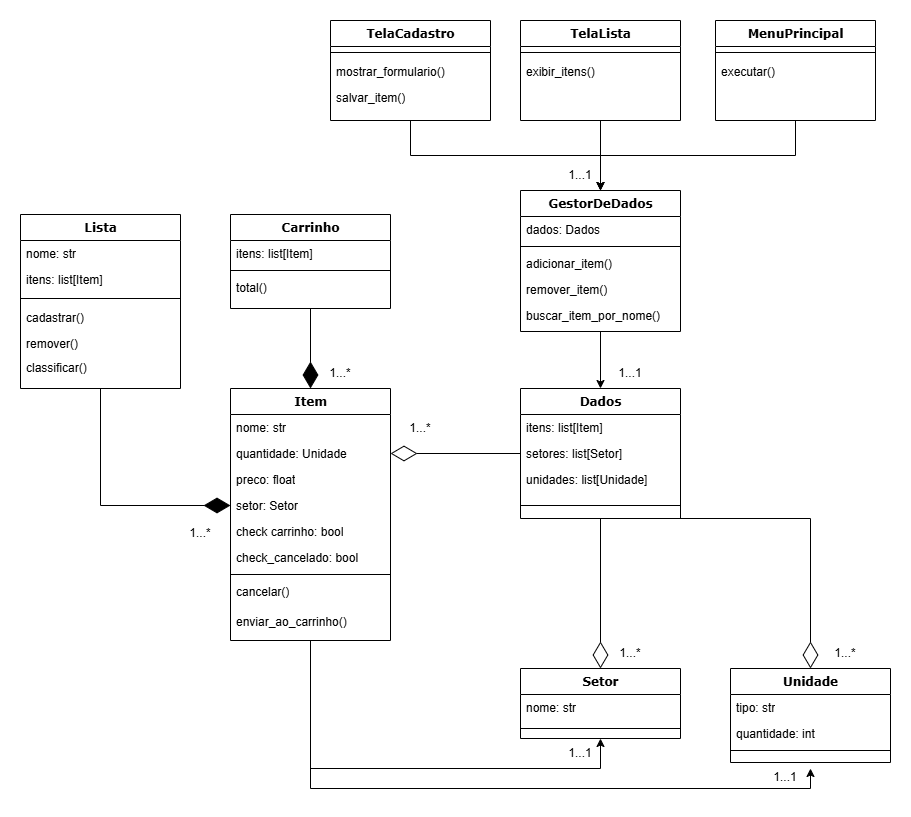

The diagram above was exported from draw.io. Its source (the exported page's mxGraphModel, read from the mxfile embedded in the PNG):
<mxGraphModel dx="1554" dy="815" grid="1" gridSize="10" guides="1" tooltips="1" connect="1" arrows="1" fold="1" page="1" pageScale="1" pageWidth="1100" pageHeight="850" background="none" math="0" shadow="0">
  <root>
    <mxCell id="0" />
    <mxCell id="1" parent="0" />
    <mxCell id="594cQrKJLGTSyByHRU0r-79" style="edgeStyle=orthogonalEdgeStyle;rounded=0;orthogonalLoop=1;jettySize=auto;html=1;" edge="1" parent="1" source="235556782a83e6d0-1">
      <mxGeometry relative="1" as="geometry">
        <mxPoint x="930" y="780" as="targetPoint" />
        <Array as="points">
          <mxPoint x="430" y="800" />
          <mxPoint x="930" y="800" />
        </Array>
      </mxGeometry>
    </mxCell>
    <mxCell id="594cQrKJLGTSyByHRU0r-81" style="edgeStyle=orthogonalEdgeStyle;rounded=0;orthogonalLoop=1;jettySize=auto;html=1;exitX=0.5;exitY=1;exitDx=0;exitDy=0;" edge="1" parent="1" source="235556782a83e6d0-1">
      <mxGeometry relative="1" as="geometry">
        <mxPoint x="720" y="750" as="targetPoint" />
        <Array as="points">
          <mxPoint x="430" y="780" />
          <mxPoint x="720" y="780" />
        </Array>
      </mxGeometry>
    </mxCell>
    <mxCell id="235556782a83e6d0-1" value="Item" style="swimlane;html=1;fontStyle=1;align=center;verticalAlign=top;childLayout=stackLayout;horizontal=1;startSize=26;horizontalStack=0;resizeParent=1;resizeLast=0;collapsible=1;marginBottom=0;swimlaneFillColor=#ffffff;rounded=0;shadow=0;comic=0;labelBackgroundColor=none;strokeWidth=1;fillColor=none;fontFamily=Verdana;fontSize=12" parent="1" vertex="1">
      <mxGeometry x="350" y="400" width="160" height="252" as="geometry" />
    </mxCell>
    <mxCell id="235556782a83e6d0-2" value="nome: str" style="text;html=1;strokeColor=none;fillColor=none;align=left;verticalAlign=top;spacingLeft=4;spacingRight=4;whiteSpace=wrap;overflow=hidden;rotatable=0;points=[[0,0.5],[1,0.5]];portConstraint=eastwest;" parent="235556782a83e6d0-1" vertex="1">
      <mxGeometry y="26" width="160" height="26" as="geometry" />
    </mxCell>
    <mxCell id="235556782a83e6d0-3" value="quantidade: Unidade" style="text;html=1;strokeColor=none;fillColor=none;align=left;verticalAlign=top;spacingLeft=4;spacingRight=4;whiteSpace=wrap;overflow=hidden;rotatable=0;points=[[0,0.5],[1,0.5]];portConstraint=eastwest;" parent="235556782a83e6d0-1" vertex="1">
      <mxGeometry y="52" width="160" height="26" as="geometry" />
    </mxCell>
    <mxCell id="235556782a83e6d0-5" value="preco: float" style="text;html=1;strokeColor=none;fillColor=none;align=left;verticalAlign=top;spacingLeft=4;spacingRight=4;whiteSpace=wrap;overflow=hidden;rotatable=0;points=[[0,0.5],[1,0.5]];portConstraint=eastwest;" parent="235556782a83e6d0-1" vertex="1">
      <mxGeometry y="78" width="160" height="26" as="geometry" />
    </mxCell>
    <mxCell id="594cQrKJLGTSyByHRU0r-30" value="setor: Setor" style="text;html=1;strokeColor=none;fillColor=none;align=left;verticalAlign=top;spacingLeft=4;spacingRight=4;whiteSpace=wrap;overflow=hidden;rotatable=0;points=[[0,0.5],[1,0.5]];portConstraint=eastwest;" vertex="1" parent="235556782a83e6d0-1">
      <mxGeometry y="104" width="160" height="26" as="geometry" />
    </mxCell>
    <mxCell id="594cQrKJLGTSyByHRU0r-38" value="check carrinho: bool" style="text;html=1;strokeColor=none;fillColor=none;align=left;verticalAlign=top;spacingLeft=4;spacingRight=4;whiteSpace=wrap;overflow=hidden;rotatable=0;points=[[0,0.5],[1,0.5]];portConstraint=eastwest;" vertex="1" parent="235556782a83e6d0-1">
      <mxGeometry y="130" width="160" height="26" as="geometry" />
    </mxCell>
    <mxCell id="594cQrKJLGTSyByHRU0r-39" value="check_cancelado: bool" style="text;html=1;strokeColor=none;fillColor=none;align=left;verticalAlign=top;spacingLeft=4;spacingRight=4;whiteSpace=wrap;overflow=hidden;rotatable=0;points=[[0,0.5],[1,0.5]];portConstraint=eastwest;" vertex="1" parent="235556782a83e6d0-1">
      <mxGeometry y="156" width="160" height="26" as="geometry" />
    </mxCell>
    <mxCell id="235556782a83e6d0-6" value="" style="line;html=1;strokeWidth=1;fillColor=none;align=left;verticalAlign=middle;spacingTop=-1;spacingLeft=3;spacingRight=3;rotatable=0;labelPosition=right;points=[];portConstraint=eastwest;" parent="235556782a83e6d0-1" vertex="1">
      <mxGeometry y="182" width="160" height="8" as="geometry" />
    </mxCell>
    <mxCell id="235556782a83e6d0-7" value="cancelar()" style="text;html=1;strokeColor=none;fillColor=none;align=left;verticalAlign=top;spacingLeft=4;spacingRight=4;whiteSpace=wrap;overflow=hidden;rotatable=0;points=[[0,0.5],[1,0.5]];portConstraint=eastwest;" parent="235556782a83e6d0-1" vertex="1">
      <mxGeometry y="190" width="160" height="30" as="geometry" />
    </mxCell>
    <mxCell id="594cQrKJLGTSyByHRU0r-40" value="enviar_ao_carrinho()" style="text;html=1;strokeColor=none;fillColor=none;align=left;verticalAlign=top;spacingLeft=4;spacingRight=4;whiteSpace=wrap;overflow=hidden;rotatable=0;points=[[0,0.5],[1,0.5]];portConstraint=eastwest;" vertex="1" parent="235556782a83e6d0-1">
      <mxGeometry y="220" width="160" height="26" as="geometry" />
    </mxCell>
    <mxCell id="78961159f06e98e8-17" value="Setor" style="swimlane;html=1;fontStyle=1;align=center;verticalAlign=top;childLayout=stackLayout;horizontal=1;startSize=26;horizontalStack=0;resizeParent=1;resizeLast=0;collapsible=1;marginBottom=0;swimlaneFillColor=#ffffff;rounded=0;shadow=0;comic=0;labelBackgroundColor=none;strokeWidth=1;fillColor=none;fontFamily=Verdana;fontSize=12" parent="1" vertex="1">
      <mxGeometry x="640" y="680" width="160" height="70" as="geometry" />
    </mxCell>
    <mxCell id="78961159f06e98e8-23" value="nome: str" style="text;html=1;strokeColor=none;fillColor=none;align=left;verticalAlign=top;spacingLeft=4;spacingRight=4;whiteSpace=wrap;overflow=hidden;rotatable=0;points=[[0,0.5],[1,0.5]];portConstraint=eastwest;" parent="78961159f06e98e8-17" vertex="1">
      <mxGeometry y="26" width="160" height="24" as="geometry" />
    </mxCell>
    <mxCell id="78961159f06e98e8-19" value="" style="line;html=1;strokeWidth=1;fillColor=none;align=left;verticalAlign=middle;spacingTop=-1;spacingLeft=3;spacingRight=3;rotatable=0;labelPosition=right;points=[];portConstraint=eastwest;" parent="78961159f06e98e8-17" vertex="1">
      <mxGeometry y="50" width="160" height="20" as="geometry" />
    </mxCell>
    <mxCell id="78961159f06e98e8-43" value="Unidade" style="swimlane;html=1;fontStyle=1;align=center;verticalAlign=top;childLayout=stackLayout;horizontal=1;startSize=26;horizontalStack=0;resizeParent=1;resizeLast=0;collapsible=1;marginBottom=0;swimlaneFillColor=#ffffff;rounded=0;shadow=0;comic=0;labelBackgroundColor=none;strokeWidth=1;fillColor=none;fontFamily=Verdana;fontSize=12" parent="1" vertex="1">
      <mxGeometry x="850" y="680" width="160" height="94" as="geometry" />
    </mxCell>
    <mxCell id="78961159f06e98e8-44" value="tipo: str" style="text;html=1;strokeColor=none;fillColor=none;align=left;verticalAlign=top;spacingLeft=4;spacingRight=4;whiteSpace=wrap;overflow=hidden;rotatable=0;points=[[0,0.5],[1,0.5]];portConstraint=eastwest;" parent="78961159f06e98e8-43" vertex="1">
      <mxGeometry y="26" width="160" height="26" as="geometry" />
    </mxCell>
    <mxCell id="78961159f06e98e8-45" value="quantidade: int" style="text;html=1;strokeColor=none;fillColor=none;align=left;verticalAlign=top;spacingLeft=4;spacingRight=4;whiteSpace=wrap;overflow=hidden;rotatable=0;points=[[0,0.5],[1,0.5]];portConstraint=eastwest;" parent="78961159f06e98e8-43" vertex="1">
      <mxGeometry y="52" width="160" height="26" as="geometry" />
    </mxCell>
    <mxCell id="78961159f06e98e8-51" value="" style="line;html=1;strokeWidth=1;fillColor=none;align=left;verticalAlign=middle;spacingTop=-1;spacingLeft=3;spacingRight=3;rotatable=0;labelPosition=right;points=[];portConstraint=eastwest;" parent="78961159f06e98e8-43" vertex="1">
      <mxGeometry y="78" width="160" height="8" as="geometry" />
    </mxCell>
    <mxCell id="78961159f06e98e8-69" value="Lista" style="swimlane;html=1;fontStyle=1;align=center;verticalAlign=top;childLayout=stackLayout;horizontal=1;startSize=26;horizontalStack=0;resizeParent=1;resizeLast=0;collapsible=1;marginBottom=0;swimlaneFillColor=#ffffff;rounded=0;shadow=0;comic=0;labelBackgroundColor=none;strokeWidth=1;fillColor=none;fontFamily=Verdana;fontSize=12" parent="1" vertex="1">
      <mxGeometry x="140" y="226" width="160" height="174" as="geometry" />
    </mxCell>
    <mxCell id="78961159f06e98e8-70" value="nome: str" style="text;html=1;strokeColor=none;fillColor=none;align=left;verticalAlign=top;spacingLeft=4;spacingRight=4;whiteSpace=wrap;overflow=hidden;rotatable=0;points=[[0,0.5],[1,0.5]];portConstraint=eastwest;" parent="78961159f06e98e8-69" vertex="1">
      <mxGeometry y="26" width="160" height="26" as="geometry" />
    </mxCell>
    <mxCell id="594cQrKJLGTSyByHRU0r-11" value="itens: list[Item]" style="text;html=1;strokeColor=none;fillColor=none;align=left;verticalAlign=top;spacingLeft=4;spacingRight=4;whiteSpace=wrap;overflow=hidden;rotatable=0;points=[[0,0.5],[1,0.5]];portConstraint=eastwest;" vertex="1" parent="78961159f06e98e8-69">
      <mxGeometry y="52" width="160" height="26" as="geometry" />
    </mxCell>
    <mxCell id="78961159f06e98e8-77" value="" style="line;html=1;strokeWidth=1;fillColor=none;align=left;verticalAlign=middle;spacingTop=-1;spacingLeft=3;spacingRight=3;rotatable=0;labelPosition=right;points=[];portConstraint=eastwest;" parent="78961159f06e98e8-69" vertex="1">
      <mxGeometry y="78" width="160" height="12" as="geometry" />
    </mxCell>
    <mxCell id="594cQrKJLGTSyByHRU0r-12" value="cadastrar()" style="text;html=1;strokeColor=none;fillColor=none;align=left;verticalAlign=top;spacingLeft=4;spacingRight=4;whiteSpace=wrap;overflow=hidden;rotatable=0;points=[[0,0.5],[1,0.5]];portConstraint=eastwest;" vertex="1" parent="78961159f06e98e8-69">
      <mxGeometry y="90" width="160" height="26" as="geometry" />
    </mxCell>
    <mxCell id="594cQrKJLGTSyByHRU0r-13" value="remover()" style="text;html=1;strokeColor=none;fillColor=none;align=left;verticalAlign=top;spacingLeft=4;spacingRight=4;whiteSpace=wrap;overflow=hidden;rotatable=0;points=[[0,0.5],[1,0.5]];portConstraint=eastwest;" vertex="1" parent="78961159f06e98e8-69">
      <mxGeometry y="116" width="160" height="24" as="geometry" />
    </mxCell>
    <mxCell id="594cQrKJLGTSyByHRU0r-26" value="classificar()" style="text;html=1;strokeColor=none;fillColor=none;align=left;verticalAlign=top;spacingLeft=4;spacingRight=4;whiteSpace=wrap;overflow=hidden;rotatable=0;points=[[0,0.5],[1,0.5]];portConstraint=eastwest;" vertex="1" parent="78961159f06e98e8-69">
      <mxGeometry y="140" width="160" height="30" as="geometry" />
    </mxCell>
    <mxCell id="78961159f06e98e8-82" value="Dados" style="swimlane;html=1;fontStyle=1;align=center;verticalAlign=top;childLayout=stackLayout;horizontal=1;startSize=26;horizontalStack=0;resizeParent=1;resizeLast=0;collapsible=1;marginBottom=0;swimlaneFillColor=#ffffff;rounded=0;shadow=0;comic=0;labelBackgroundColor=none;strokeWidth=1;fillColor=none;fontFamily=Verdana;fontSize=12" parent="1" vertex="1">
      <mxGeometry x="640" y="400" width="160" height="130" as="geometry" />
    </mxCell>
    <mxCell id="78961159f06e98e8-84" value="itens: list[Item]" style="text;html=1;strokeColor=none;fillColor=none;align=left;verticalAlign=top;spacingLeft=4;spacingRight=4;whiteSpace=wrap;overflow=hidden;rotatable=0;points=[[0,0.5],[1,0.5]];portConstraint=eastwest;" parent="78961159f06e98e8-82" vertex="1">
      <mxGeometry y="26" width="160" height="26" as="geometry" />
    </mxCell>
    <mxCell id="78961159f06e98e8-89" value="setores: list[Setor]" style="text;html=1;strokeColor=none;fillColor=none;align=left;verticalAlign=top;spacingLeft=4;spacingRight=4;whiteSpace=wrap;overflow=hidden;rotatable=0;points=[[0,0.5],[1,0.5]];portConstraint=eastwest;" parent="78961159f06e98e8-82" vertex="1">
      <mxGeometry y="52" width="160" height="26" as="geometry" />
    </mxCell>
    <mxCell id="594cQrKJLGTSyByHRU0r-27" value="unidades: list[Unidade]" style="text;html=1;strokeColor=none;fillColor=none;align=left;verticalAlign=top;spacingLeft=4;spacingRight=4;whiteSpace=wrap;overflow=hidden;rotatable=0;points=[[0,0.5],[1,0.5]];portConstraint=eastwest;" vertex="1" parent="78961159f06e98e8-82">
      <mxGeometry y="78" width="160" height="26" as="geometry" />
    </mxCell>
    <mxCell id="78961159f06e98e8-90" value="" style="line;html=1;strokeWidth=1;fillColor=none;align=left;verticalAlign=middle;spacingTop=-1;spacingLeft=3;spacingRight=3;rotatable=0;labelPosition=right;points=[];portConstraint=eastwest;" parent="78961159f06e98e8-82" vertex="1">
      <mxGeometry y="104" width="160" height="26" as="geometry" />
    </mxCell>
    <mxCell id="594cQrKJLGTSyByHRU0r-69" style="edgeStyle=orthogonalEdgeStyle;rounded=0;orthogonalLoop=1;jettySize=auto;html=1;entryX=0.5;entryY=0;entryDx=0;entryDy=0;" edge="1" parent="1" source="78961159f06e98e8-95" target="78961159f06e98e8-82">
      <mxGeometry relative="1" as="geometry" />
    </mxCell>
    <mxCell id="78961159f06e98e8-95" value="GestorDeDados" style="swimlane;html=1;fontStyle=1;align=center;verticalAlign=top;childLayout=stackLayout;horizontal=1;startSize=26;horizontalStack=0;resizeParent=1;resizeLast=0;collapsible=1;marginBottom=0;swimlaneFillColor=#ffffff;rounded=0;shadow=0;comic=0;labelBackgroundColor=none;strokeWidth=1;fillColor=none;fontFamily=Verdana;fontSize=12" parent="1" vertex="1">
      <mxGeometry x="640" y="202" width="160" height="141" as="geometry" />
    </mxCell>
    <mxCell id="78961159f06e98e8-96" value="dados: Dados" style="text;html=1;strokeColor=none;fillColor=none;align=left;verticalAlign=top;spacingLeft=4;spacingRight=4;whiteSpace=wrap;overflow=hidden;rotatable=0;points=[[0,0.5],[1,0.5]];portConstraint=eastwest;" parent="78961159f06e98e8-95" vertex="1">
      <mxGeometry y="26" width="160" height="26" as="geometry" />
    </mxCell>
    <mxCell id="78961159f06e98e8-103" value="" style="line;html=1;strokeWidth=1;fillColor=none;align=left;verticalAlign=middle;spacingTop=-1;spacingLeft=3;spacingRight=3;rotatable=0;labelPosition=right;points=[];portConstraint=eastwest;" parent="78961159f06e98e8-95" vertex="1">
      <mxGeometry y="52" width="160" height="8" as="geometry" />
    </mxCell>
    <mxCell id="78961159f06e98e8-104" value="adicionar_item()" style="text;html=1;strokeColor=none;fillColor=none;align=left;verticalAlign=top;spacingLeft=4;spacingRight=4;whiteSpace=wrap;overflow=hidden;rotatable=0;points=[[0,0.5],[1,0.5]];portConstraint=eastwest;" parent="78961159f06e98e8-95" vertex="1">
      <mxGeometry y="60" width="160" height="26" as="geometry" />
    </mxCell>
    <mxCell id="b94bc138ca980ef-5" value="remover_item()" style="text;html=1;strokeColor=none;fillColor=none;align=left;verticalAlign=top;spacingLeft=4;spacingRight=4;whiteSpace=wrap;overflow=hidden;rotatable=0;points=[[0,0.5],[1,0.5]];portConstraint=eastwest;" parent="78961159f06e98e8-95" vertex="1">
      <mxGeometry y="86" width="160" height="26" as="geometry" />
    </mxCell>
    <mxCell id="594cQrKJLGTSyByHRU0r-42" value="buscar_item_por_nome()" style="text;html=1;strokeColor=none;fillColor=none;align=left;verticalAlign=top;spacingLeft=4;spacingRight=4;whiteSpace=wrap;overflow=hidden;rotatable=0;points=[[0,0.5],[1,0.5]];portConstraint=eastwest;" vertex="1" parent="78961159f06e98e8-95">
      <mxGeometry y="112" width="160" height="26" as="geometry" />
    </mxCell>
    <mxCell id="78961159f06e98e8-108" value="Carrinho" style="swimlane;html=1;fontStyle=1;align=center;verticalAlign=top;childLayout=stackLayout;horizontal=1;startSize=26;horizontalStack=0;resizeParent=1;resizeLast=0;collapsible=1;marginBottom=0;swimlaneFillColor=#ffffff;rounded=0;shadow=0;comic=0;labelBackgroundColor=none;strokeWidth=1;fillColor=none;fontFamily=Verdana;fontSize=12" parent="1" vertex="1">
      <mxGeometry x="350" y="226" width="160" height="94" as="geometry" />
    </mxCell>
    <mxCell id="78961159f06e98e8-110" value="itens: list[Item]" style="text;html=1;strokeColor=none;fillColor=none;align=left;verticalAlign=top;spacingLeft=4;spacingRight=4;whiteSpace=wrap;overflow=hidden;rotatable=0;points=[[0,0.5],[1,0.5]];portConstraint=eastwest;" parent="78961159f06e98e8-108" vertex="1">
      <mxGeometry y="26" width="160" height="26" as="geometry" />
    </mxCell>
    <mxCell id="78961159f06e98e8-116" value="" style="line;html=1;strokeWidth=1;fillColor=none;align=left;verticalAlign=middle;spacingTop=-1;spacingLeft=3;spacingRight=3;rotatable=0;labelPosition=right;points=[];portConstraint=eastwest;" parent="78961159f06e98e8-108" vertex="1">
      <mxGeometry y="52" width="160" height="8" as="geometry" />
    </mxCell>
    <mxCell id="78961159f06e98e8-117" value="total()" style="text;html=1;strokeColor=none;fillColor=none;align=left;verticalAlign=top;spacingLeft=4;spacingRight=4;whiteSpace=wrap;overflow=hidden;rotatable=0;points=[[0,0.5],[1,0.5]];portConstraint=eastwest;" parent="78961159f06e98e8-108" vertex="1">
      <mxGeometry y="60" width="160" height="26" as="geometry" />
    </mxCell>
    <mxCell id="594cQrKJLGTSyByHRU0r-67" style="edgeStyle=orthogonalEdgeStyle;rounded=0;orthogonalLoop=1;jettySize=auto;html=1;exitX=0.5;exitY=1;exitDx=0;exitDy=0;entryX=0.5;entryY=0;entryDx=0;entryDy=0;" edge="1" parent="1" source="594cQrKJLGTSyByHRU0r-48" target="78961159f06e98e8-95">
      <mxGeometry relative="1" as="geometry" />
    </mxCell>
    <mxCell id="594cQrKJLGTSyByHRU0r-48" value="TelaCadastro" style="swimlane;html=1;fontStyle=1;align=center;verticalAlign=top;childLayout=stackLayout;horizontal=1;startSize=26;horizontalStack=0;resizeParent=1;resizeLast=0;collapsible=1;marginBottom=0;swimlaneFillColor=#ffffff;rounded=0;shadow=0;comic=0;labelBackgroundColor=none;strokeWidth=1;fillColor=none;fontFamily=Verdana;fontSize=12" vertex="1" parent="1">
      <mxGeometry x="450" y="32" width="160" height="100" as="geometry" />
    </mxCell>
    <mxCell id="594cQrKJLGTSyByHRU0r-51" value="" style="line;html=1;strokeWidth=1;fillColor=none;align=left;verticalAlign=middle;spacingTop=-1;spacingLeft=3;spacingRight=3;rotatable=0;labelPosition=right;points=[];portConstraint=eastwest;" vertex="1" parent="594cQrKJLGTSyByHRU0r-48">
      <mxGeometry y="26" width="160" height="12" as="geometry" />
    </mxCell>
    <mxCell id="594cQrKJLGTSyByHRU0r-52" value="mostrar_formulario()" style="text;html=1;strokeColor=none;fillColor=none;align=left;verticalAlign=top;spacingLeft=4;spacingRight=4;whiteSpace=wrap;overflow=hidden;rotatable=0;points=[[0,0.5],[1,0.5]];portConstraint=eastwest;" vertex="1" parent="594cQrKJLGTSyByHRU0r-48">
      <mxGeometry y="38" width="160" height="26" as="geometry" />
    </mxCell>
    <mxCell id="594cQrKJLGTSyByHRU0r-53" value="salvar_item()" style="text;html=1;strokeColor=none;fillColor=none;align=left;verticalAlign=top;spacingLeft=4;spacingRight=4;whiteSpace=wrap;overflow=hidden;rotatable=0;points=[[0,0.5],[1,0.5]];portConstraint=eastwest;" vertex="1" parent="594cQrKJLGTSyByHRU0r-48">
      <mxGeometry y="64" width="160" height="24" as="geometry" />
    </mxCell>
    <mxCell id="594cQrKJLGTSyByHRU0r-65" style="edgeStyle=orthogonalEdgeStyle;rounded=0;orthogonalLoop=1;jettySize=auto;html=1;exitX=0.5;exitY=1;exitDx=0;exitDy=0;entryX=0.5;entryY=0;entryDx=0;entryDy=0;" edge="1" parent="1" source="594cQrKJLGTSyByHRU0r-55" target="78961159f06e98e8-95">
      <mxGeometry relative="1" as="geometry" />
    </mxCell>
    <mxCell id="594cQrKJLGTSyByHRU0r-55" value="TelaLista" style="swimlane;html=1;fontStyle=1;align=center;verticalAlign=top;childLayout=stackLayout;horizontal=1;startSize=26;horizontalStack=0;resizeParent=1;resizeLast=0;collapsible=1;marginBottom=0;swimlaneFillColor=#ffffff;rounded=0;shadow=0;comic=0;labelBackgroundColor=none;strokeWidth=1;fillColor=none;fontFamily=Verdana;fontSize=12" vertex="1" parent="1">
      <mxGeometry x="640" y="32" width="160" height="100" as="geometry" />
    </mxCell>
    <mxCell id="594cQrKJLGTSyByHRU0r-56" value="" style="line;html=1;strokeWidth=1;fillColor=none;align=left;verticalAlign=middle;spacingTop=-1;spacingLeft=3;spacingRight=3;rotatable=0;labelPosition=right;points=[];portConstraint=eastwest;" vertex="1" parent="594cQrKJLGTSyByHRU0r-55">
      <mxGeometry y="26" width="160" height="12" as="geometry" />
    </mxCell>
    <mxCell id="594cQrKJLGTSyByHRU0r-57" value="exibir_itens()" style="text;html=1;strokeColor=none;fillColor=none;align=left;verticalAlign=top;spacingLeft=4;spacingRight=4;whiteSpace=wrap;overflow=hidden;rotatable=0;points=[[0,0.5],[1,0.5]];portConstraint=eastwest;" vertex="1" parent="594cQrKJLGTSyByHRU0r-55">
      <mxGeometry y="38" width="160" height="26" as="geometry" />
    </mxCell>
    <mxCell id="594cQrKJLGTSyByHRU0r-66" style="edgeStyle=orthogonalEdgeStyle;rounded=0;orthogonalLoop=1;jettySize=auto;html=1;exitX=0.5;exitY=1;exitDx=0;exitDy=0;entryX=0.5;entryY=0;entryDx=0;entryDy=0;" edge="1" parent="1" source="594cQrKJLGTSyByHRU0r-59" target="78961159f06e98e8-95">
      <mxGeometry relative="1" as="geometry" />
    </mxCell>
    <mxCell id="594cQrKJLGTSyByHRU0r-59" value="MenuPrincipal" style="swimlane;html=1;fontStyle=1;align=center;verticalAlign=top;childLayout=stackLayout;horizontal=1;startSize=26;horizontalStack=0;resizeParent=1;resizeLast=0;collapsible=1;marginBottom=0;swimlaneFillColor=#ffffff;rounded=0;shadow=0;comic=0;labelBackgroundColor=none;strokeWidth=1;fillColor=none;fontFamily=Verdana;fontSize=12" vertex="1" parent="1">
      <mxGeometry x="835" y="32" width="160" height="100" as="geometry" />
    </mxCell>
    <mxCell id="594cQrKJLGTSyByHRU0r-60" value="" style="line;html=1;strokeWidth=1;fillColor=none;align=left;verticalAlign=middle;spacingTop=-1;spacingLeft=3;spacingRight=3;rotatable=0;labelPosition=right;points=[];portConstraint=eastwest;" vertex="1" parent="594cQrKJLGTSyByHRU0r-59">
      <mxGeometry y="26" width="160" height="12" as="geometry" />
    </mxCell>
    <mxCell id="594cQrKJLGTSyByHRU0r-61" value="executar()" style="text;html=1;strokeColor=none;fillColor=none;align=left;verticalAlign=top;spacingLeft=4;spacingRight=4;whiteSpace=wrap;overflow=hidden;rotatable=0;points=[[0,0.5],[1,0.5]];portConstraint=eastwest;" vertex="1" parent="594cQrKJLGTSyByHRU0r-59">
      <mxGeometry y="38" width="160" height="26" as="geometry" />
    </mxCell>
    <mxCell id="594cQrKJLGTSyByHRU0r-68" value="1...1" style="text;html=1;align=center;verticalAlign=middle;whiteSpace=wrap;rounded=0;" vertex="1" parent="1">
      <mxGeometry x="670" y="172" width="60" height="30" as="geometry" />
    </mxCell>
    <mxCell id="594cQrKJLGTSyByHRU0r-70" value="1...1" style="text;html=1;align=center;verticalAlign=middle;whiteSpace=wrap;rounded=0;" vertex="1" parent="1">
      <mxGeometry x="720" y="370" width="60" height="30" as="geometry" />
    </mxCell>
    <mxCell id="594cQrKJLGTSyByHRU0r-73" value="" style="endArrow=diamondThin;endFill=0;endSize=24;html=1;rounded=0;exitX=0;exitY=0.5;exitDx=0;exitDy=0;entryX=1;entryY=0.5;entryDx=0;entryDy=0;" edge="1" parent="1" source="78961159f06e98e8-89" target="235556782a83e6d0-3">
      <mxGeometry width="160" relative="1" as="geometry">
        <mxPoint x="620" y="350" as="sourcePoint" />
        <mxPoint x="380" y="350" as="targetPoint" />
      </mxGeometry>
    </mxCell>
    <mxCell id="594cQrKJLGTSyByHRU0r-74" value="1...*" style="text;html=1;align=center;verticalAlign=middle;whiteSpace=wrap;rounded=0;" vertex="1" parent="1">
      <mxGeometry x="510" y="425" width="60" height="30" as="geometry" />
    </mxCell>
    <mxCell id="594cQrKJLGTSyByHRU0r-75" value="" style="endArrow=diamondThin;endFill=0;endSize=24;html=1;rounded=0;exitX=0.5;exitY=1;exitDx=0;exitDy=0;entryX=0.5;entryY=0;entryDx=0;entryDy=0;" edge="1" parent="1" source="78961159f06e98e8-82" target="78961159f06e98e8-17">
      <mxGeometry width="160" relative="1" as="geometry">
        <mxPoint x="745" y="570" as="sourcePoint" />
        <mxPoint x="615" y="570" as="targetPoint" />
      </mxGeometry>
    </mxCell>
    <mxCell id="594cQrKJLGTSyByHRU0r-76" value="" style="endArrow=diamondThin;endFill=0;endSize=24;html=1;rounded=0;entryX=0.5;entryY=0;entryDx=0;entryDy=0;exitX=0.5;exitY=1;exitDx=0;exitDy=0;" edge="1" parent="1" source="78961159f06e98e8-82" target="78961159f06e98e8-43">
      <mxGeometry width="160" relative="1" as="geometry">
        <mxPoint x="835" y="480" as="sourcePoint" />
        <mxPoint x="835" y="630" as="targetPoint" />
        <Array as="points">
          <mxPoint x="930" y="530" />
        </Array>
      </mxGeometry>
    </mxCell>
    <mxCell id="594cQrKJLGTSyByHRU0r-77" value="1...*" style="text;html=1;align=center;verticalAlign=middle;whiteSpace=wrap;rounded=0;" vertex="1" parent="1">
      <mxGeometry x="720" y="650" width="60" height="30" as="geometry" />
    </mxCell>
    <mxCell id="594cQrKJLGTSyByHRU0r-78" value="1...*" style="text;html=1;align=center;verticalAlign=middle;whiteSpace=wrap;rounded=0;" vertex="1" parent="1">
      <mxGeometry x="935" y="650" width="60" height="30" as="geometry" />
    </mxCell>
    <mxCell id="594cQrKJLGTSyByHRU0r-82" value="1...1" style="text;html=1;align=center;verticalAlign=middle;whiteSpace=wrap;rounded=0;" vertex="1" parent="1">
      <mxGeometry x="670" y="750" width="60" height="30" as="geometry" />
    </mxCell>
    <mxCell id="594cQrKJLGTSyByHRU0r-83" value="1...1" style="text;html=1;align=center;verticalAlign=middle;whiteSpace=wrap;rounded=0;" vertex="1" parent="1">
      <mxGeometry x="875" y="774" width="60" height="30" as="geometry" />
    </mxCell>
    <mxCell id="594cQrKJLGTSyByHRU0r-84" value="" style="endArrow=diamondThin;endFill=1;endSize=24;html=1;rounded=0;exitX=0.5;exitY=1;exitDx=0;exitDy=0;entryX=0.5;entryY=0;entryDx=0;entryDy=0;" edge="1" parent="1" source="78961159f06e98e8-108" target="235556782a83e6d0-1">
      <mxGeometry width="160" relative="1" as="geometry">
        <mxPoint x="430" y="360" as="sourcePoint" />
        <mxPoint x="590" y="360" as="targetPoint" />
      </mxGeometry>
    </mxCell>
    <mxCell id="594cQrKJLGTSyByHRU0r-86" value="1...*" style="text;html=1;align=center;verticalAlign=middle;whiteSpace=wrap;rounded=0;" vertex="1" parent="1">
      <mxGeometry x="430" y="370" width="60" height="30" as="geometry" />
    </mxCell>
    <mxCell id="594cQrKJLGTSyByHRU0r-88" value="" style="endArrow=diamondThin;endFill=1;endSize=24;html=1;rounded=0;exitX=0.5;exitY=1;exitDx=0;exitDy=0;entryX=0;entryY=0.5;entryDx=0;entryDy=0;" edge="1" parent="1" source="78961159f06e98e8-69" target="594cQrKJLGTSyByHRU0r-30">
      <mxGeometry width="160" relative="1" as="geometry">
        <mxPoint x="260" y="455" as="sourcePoint" />
        <mxPoint x="260" y="535" as="targetPoint" />
        <Array as="points">
          <mxPoint x="220" y="517" />
        </Array>
      </mxGeometry>
    </mxCell>
    <mxCell id="594cQrKJLGTSyByHRU0r-89" value="1...*" style="text;html=1;align=center;verticalAlign=middle;whiteSpace=wrap;rounded=0;" vertex="1" parent="1">
      <mxGeometry x="290" y="530" width="60" height="30" as="geometry" />
    </mxCell>
  </root>
</mxGraphModel>